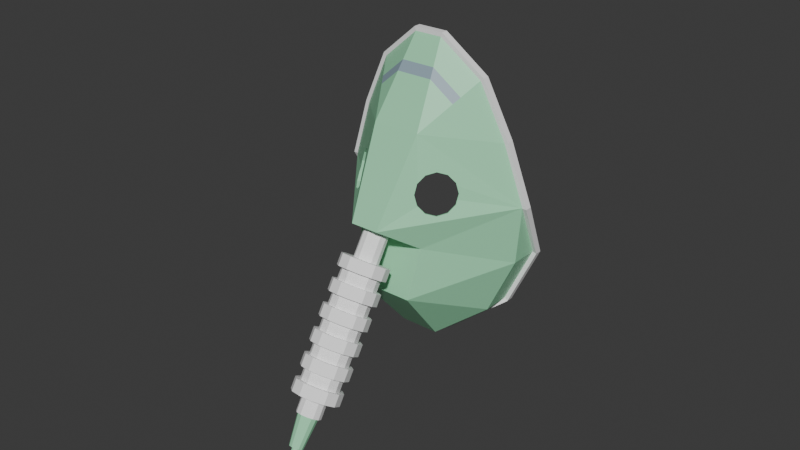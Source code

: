 # Source: MascarillaVenturiPediatrico.blend  (saved by Blender 4.2.66; exported with 4.5.12 LTS)
import bpy
from mathutils import Matrix  # noqa: F401  (used for matrix-valued properties, if any)

bpy.ops.wm.read_factory_settings(use_empty=True)
scene = bpy.context.scene
scene.name = 'Scene'

# ---- collections
col_collection = bpy.data.collections.new('Collection'); scene.collection.children.link(col_collection)

# ---- materials (node trees are filled in below, after node groups)
mat_menta2 = bpy.data.materials.new('Menta2')
mat_blanco = bpy.data.materials.new('Blanco')
mat_soporte = bpy.data.materials.new('Soporte')

# ---- material node trees
mat_menta2.use_nodes = True; mat_menta2.node_tree.nodes.clear()
_N = mat_menta2.node_tree.nodes; _L = mat_menta2.node_tree.links
n0 = _N.new('ShaderNodeBsdfPrincipled'); n0.name = 'Principled BSDF'; n0.location = (10, 300)
n0.inputs[0].default_value = (0.3523, 0.8001, 0.4852, 1.0)
n1 = _N.new('ShaderNodeOutputMaterial'); n1.name = 'Material Output'; n1.location = (300, 300)
_L.new(n0.outputs[0], n1.inputs[0])
n1.is_active_output = True
mat_blanco.use_nodes = True; mat_blanco.node_tree.nodes.clear()
_N = mat_blanco.node_tree.nodes; _L = mat_blanco.node_tree.links
n0 = _N.new('ShaderNodeBsdfPrincipled'); n0.name = 'Principled BSDF'; n0.location = (10, 300)
n0.inputs[0].default_value = (1.0, 1.0, 1.0, 1.0)
n1 = _N.new('ShaderNodeOutputMaterial'); n1.name = 'Material Output'; n1.location = (300, 300)
_L.new(n0.outputs[0], n1.inputs[0])
n1.is_active_output = True
mat_soporte.use_nodes = True; mat_soporte.node_tree.nodes.clear()
_N = mat_soporte.node_tree.nodes; _L = mat_soporte.node_tree.links
n0 = _N.new('ShaderNodeBsdfPrincipled'); n0.name = 'Principled BSDF'; n0.location = (10, 300)
n0.inputs[0].default_value = (0.2952, 0.4011, 0.4658, 1.0)
n1 = _N.new('ShaderNodeOutputMaterial'); n1.name = 'Material Output'; n1.location = (300, 300)
_L.new(n0.outputs[0], n1.inputs[0])
n1.is_active_output = True

# ---- world
world_world = bpy.data.worlds.new('World'); scene.world = world_world
world_world.use_nodes = True; world_world.node_tree.nodes.clear()
_N = world_world.node_tree.nodes; _L = world_world.node_tree.links
n0 = _N.new('ShaderNodeOutputWorld'); n0.name = 'World Output'; n0.location = (300, 300)
n1 = _N.new('ShaderNodeBackground'); n1.name = 'Background'; n1.location = (10, 300)
n1.inputs[0].default_value = (0.05088, 0.05088, 0.05088, 1.0)
_L.new(n1.outputs[0], n0.inputs[0])
n0.is_active_output = True
world_world.color = (0.05088, 0.05088, 0.05088)
world_world.sun_shadow_jitter_overblur = 0.0

# ---- meshes
me_cylinder_001 = bpy.data.meshes.new('Cylinder.001')
me_cylinder_001.from_pydata([(-0.1151, -0.06602, -0.1843), (-0.02629, -0.054, -0.506), (-0.1151, 0.06602, -0.1843), (-0.02629, 0.054, -0.506), (-0.1062, 0.02002, -0.1254), (-0.1062, -0.02002, -0.1254), (-0.008764, -0.01408, -0.5493), (-0.008764, 0.01408, -0.5493), (-0.09801, -0.09238, -0.2692), (-0.04889, -0.07949, -0.4329), (-0.04889, 0.07949, -0.4329), (-0.09801, 0.09238, -0.2692), (-0.03211, -0.0286, -0.1874), (-0.03211, 0.0286, -0.1874), (-0.02381, 0.03565, -0.266), (-0.02381, -0.03565, -0.266), (-0.1424, -0.06602, -0.1998), (-0.1424, 0.06602, -0.1998), (-0.1246, 0.02002, -0.1359), (-0.1246, -0.02002, -0.1359), (-0.1253, -0.09238, -0.2846), (-0.07366, -0.09935, -0.3511), (-0.07366, 0.09935, -0.3511), (-0.1253, 0.09238, -0.2846), (-0.131, -0.02002, -0.1395), (-0.1488, -0.06602, -0.2034), (-0.05531, -0.07949, -0.4365), (-0.03272, -0.054, -0.5096), (-0.01519, 0.01408, -0.5529), (-0.03272, 0.054, -0.5096), (-0.1318, 0.09238, -0.2883), (-0.1488, 0.06602, -0.2034), (-0.131, 0.02002, -0.1395), (-0.01519, -0.01408, -0.5529), (-0.1318, -0.09238, -0.2883), (-0.08542, -0.09542, -0.3633), (-0.05531, 0.07949, -0.4365), (-0.08009, 0.09935, -0.3548), (-0.1261, -0.02125, -0.13), (-0.1434, -0.06934, -0.1958), (-0.04837, -0.08319, -0.4349), (-0.02528, -0.05695, -0.51), (-0.007297, 0.01527, -0.5551), (-0.02528, 0.05695, -0.51), (-0.1257, 0.09658, -0.283), (-0.1434, 0.06934, -0.1958), (-0.1261, 0.02125, -0.13), (-0.007297, -0.01527, -0.5551), (-0.1257, -0.09658, -0.283), (-0.07361, -0.1037, -0.3513), (-0.04837, 0.08319, -0.4349), (-0.07361, 0.1037, -0.3513), (-0.1325, -0.02147, -0.1337), (-0.1498, -0.06949, -0.1997), (-0.05482, -0.0832, -0.4385), (-0.03173, -0.05701, -0.5135), (-0.01373, 0.01536, -0.5587), (-0.03173, 0.05701, -0.5135), (-0.1322, 0.09659, -0.2867), (-0.1498, 0.06949, -0.1997), (-0.1325, 0.02147, -0.1337), (-0.01373, -0.01536, -0.5587), (-0.1322, -0.09659, -0.2867), (-0.08003, -0.1037, -0.355), (-0.05482, 0.0832, -0.4385), (-0.08003, 0.1037, -0.355), (-0.1127, -0.06285, -0.19), (-0.02815, -0.0514, -0.4962), (-0.1127, 0.06285, -0.19), (-0.02815, 0.0514, -0.4962), (-0.1042, 0.01906, -0.1339), (-0.1042, -0.01906, -0.1339), (-0.01147, -0.0134, -0.5374), (-0.01147, 0.0134, -0.5374), (-0.09643, -0.08793, -0.2708), (-0.04967, -0.07566, -0.4266), (-0.04967, 0.07566, -0.4266), (-0.09643, 0.08793, -0.2708), (-0.03369, -0.02722, -0.1929), (-0.03369, 0.02722, -0.1929), (-0.02579, 0.03394, -0.2677), (-0.02579, -0.03394, -0.2677), (-0.1387, -0.06285, -0.2047), (-0.1387, 0.06285, -0.2047), (-0.1218, 0.01906, -0.1439), (-0.1218, -0.01906, -0.1439), (-0.1224, -0.08793, -0.2855), (-0.07325, -0.09457, -0.3488), (-0.07325, 0.09457, -0.3488), (-0.1224, 0.08793, -0.2855), (0.006443, -0.02401, -0.4197), (0.01918, -0.01426, -0.2808), (0.006443, 0.02401, -0.4197), (0.01918, 0.01426, -0.2808), (-0.07343, -0.09935, -0.352), (-0.07343, 0.09935, -0.352), (0.003006, -0.02285, -0.4141), (0.01528, -0.01358, -0.2824), (0.003006, 0.02285, -0.4141), (0.01528, 0.01358, -0.2824), (-0.07288, 0.09457, -0.3503), (-0.07288, -0.09457, -0.3503), (-0.01197, -0.04088, -0.4682), (-0.01197, 0.04088, -0.4682), (-0.002111, 0.01842, -0.4926), (-0.002111, -0.01842, -0.4926), (-0.004012, 0.01718, -0.5088), (-0.01606, 0.04462, -0.479), (-0.004012, -0.01718, -0.5088), (-0.01606, -0.04462, -0.479), (-0.00699, -0.03671, -0.3707), (-0.005248, -0.03492, -0.3687), (-0.001763, -0.03119, -0.3564), (-0.004925, -0.03399, -0.3263), (-0.005394, -0.03438, -0.3258), (-0.001464, -0.03094, -0.3555), (-0.001139, -0.03077, -0.34), (-0.004895, 0.03401, -0.3263), (-0.005394, 0.03438, -0.3258), (-0.000667, 0.03114, -0.34), (-0.0006687, 0.03132, -0.3464), (-0.00699, 0.03671, -0.3707), (-0.005101, 0.03504, -0.3687), (-0.0008849, 0.0314, -0.3555), (-0.02975, -0.05734, -0.3382), (-0.03021, -0.05716, -0.345), (-0.02514, -0.05402, -0.325), (-0.01822, -0.04786, -0.3177), (-0.01085, -0.04051, -0.3181), (-0.02975, 0.05734, -0.3382), (-0.03021, 0.05716, -0.345), (-0.02514, 0.05402, -0.325), (-0.01822, 0.04786, -0.3177), (-0.01085, 0.04051, -0.3181), (-0.02684, -0.05543, -0.364), (-0.02995, -0.05761, -0.3538), (-0.01948, -0.04848, -0.3756), (-0.02594, -0.05457, -0.3674), (-0.01188, -0.04131, -0.3761), (-0.01223, 0.04103, -0.3761), (-0.01493, 0.04333, -0.3759), (-0.03019, 0.05743, -0.3538), (-0.0199, 0.04815, -0.3756), (-0.02641, 0.0542, -0.3674), (-0.007769, -0.03292, -0.3688), (-0.005028, -0.02993, -0.359), (-0.009009, -0.03422, -0.3702), (-0.007337, -0.03208, -0.3264), (-0.008189, -0.03279, -0.3254), (-0.003902, -0.02901, -0.3556), (-0.003566, -0.02884, -0.3401), (-0.003194, 0.0294, -0.3395), (-0.007276, 0.03213, -0.3264), (-0.008189, 0.03279, -0.3254), (-0.009009, 0.03422, -0.3702), (-0.00765, 0.03302, -0.3688), (-0.00342, 0.02939, -0.3556), (-0.003042, 0.02926, -0.3401), (-0.03258, -0.05525, -0.3437), (-0.03221, -0.05539, -0.3383), (-0.0276, -0.05207, -0.3251), (-0.02069, -0.0459, -0.3177), (-0.01331, -0.03855, -0.3182), (-0.03258, 0.05525, -0.3437), (-0.03221, 0.05539, -0.3383), (-0.0276, 0.05207, -0.3251), (-0.02069, 0.0459, -0.3177), (-0.01331, 0.03855, -0.3182), (-0.03226, -0.05578, -0.3539), (-0.03064, -0.05466, -0.3591), (-0.022, -0.04649, -0.3757), (-0.02845, -0.05259, -0.3675), (-0.0144, -0.03931, -0.3762), (-0.01451, 0.03869, -0.3758), (-0.03257, 0.05554, -0.3539), (-0.01481, 0.03899, -0.3762), (-0.0223, 0.04625, -0.3757), (-0.0288, 0.05231, -0.3675)], [], [(107, 3, 10, 92, 103), (102, 90, 9, 1, 109), (90, 105, 104, 92), (5, 12, 13, 4), (12, 15, 14, 13), (91, 90, 92, 93), (0, 12, 5), (15, 94, 91), (13, 2, 4), (11, 14, 95), (14, 15, 91, 93), (12, 8, 15), (8, 94, 15), (94, 9, 90), (11, 13, 14), (14, 93, 95), (95, 92, 10), (1, 6, 108, 109), (92, 104, 103), (0, 8, 12), (13, 11, 2), (10, 22, 95), (0, 5, 19, 16), (95, 22, 23), (11, 95, 23), (8, 0, 16, 20), (2, 11, 23, 17), (94, 8, 21), (8, 20, 21), (4, 2, 17, 18), (21, 9, 94), (5, 4, 18, 19), (26, 27, 55, 54), (3, 7, 42, 43), (24, 25, 53, 52), (1, 9, 40, 41), (37, 30, 58, 65), (16, 19, 38, 39), (36, 37, 65, 64), (23, 22, 51, 44), (29, 36, 64, 57), (22, 10, 50, 51), (35, 26, 54, 63), (10, 3, 43, 50), (34, 35, 63, 62), (9, 21, 49, 40), (47, 41, 55, 61), (42, 47, 61, 56), (39, 38, 52, 53), (48, 39, 53, 62), (41, 40, 54, 55), (49, 48, 62, 63), (43, 42, 56, 57), (40, 49, 63, 54), (45, 44, 58, 59), (50, 43, 57, 64), (46, 45, 59, 60), (51, 50, 64, 65), (38, 46, 60, 52), (44, 51, 65, 58), (17, 23, 44, 45), (28, 29, 57, 56), (18, 17, 45, 46), (30, 31, 59, 58), (19, 18, 46, 38), (31, 32, 60, 59), (6, 1, 41, 47), (32, 24, 52, 60), (7, 6, 47, 42), (27, 33, 61, 55), (20, 16, 39, 48), (33, 28, 56, 61), (21, 20, 48, 49), (25, 34, 62, 53), (98, 69, 76), (67, 96, 75), (96, 72, 73, 98), (71, 78, 79, 70), (78, 81, 80, 79), (97, 96, 98, 99), (66, 78, 71), (81, 101, 97), (79, 68, 70), (77, 80, 100), (80, 81, 97, 99), (78, 74, 81), (74, 101, 81), (101, 75, 96), (77, 79, 80), (80, 99, 100), (100, 98, 76), (67, 72, 96), (98, 73, 69), (66, 74, 78), (79, 77, 68), (66, 71, 85, 82), (100, 88, 89), (77, 100, 89), (74, 66, 82, 86), (68, 77, 89, 83), (74, 86, 87), (101, 74, 87), (70, 68, 83, 84), (71, 70, 84, 85), (87, 75, 26, 35), (35, 34, 86, 87), (37, 30, 89, 88), (75, 67, 27, 26), (72, 33, 27, 67), (25, 82, 86, 34), (76, 36, 37, 100), (82, 25, 24, 85), (85, 24, 32, 84), (29, 28, 73, 69), (84, 83, 31, 32), (30, 31, 83, 89), (69, 29, 36, 76), (88, 37, 100), (73, 28, 33, 72), (111, 110, 90, 91, 114, 113, 116, 115, 112), (118, 93, 92, 121, 122, 123, 120, 119, 117), (114, 91, 94, 125, 124, 126, 127, 128), (95, 93, 118, 133, 132, 131, 129, 130), (125, 94, 90, 110, 138, 136, 137, 134, 135), (92, 95, 130, 141, 143, 142, 140, 139, 121), (96, 97, 148, 147, 150, 149, 145, 144, 146), (152, 153, 99, 98, 154, 155, 156, 157, 151), (148, 97, 101, 158, 159, 160, 161, 162), (100, 99, 153, 167, 166, 165, 164, 163), (158, 101, 96, 146, 172, 170, 171, 169, 168), (154, 98, 100, 163, 174, 177, 176, 175, 173), (102, 105, 90), (103, 104, 106, 107), (104, 105, 108, 106), (109, 108, 105, 102), (106, 108, 6, 7), (107, 106, 7, 3), (136, 138, 172, 170), (137, 136, 170, 171), (168, 135, 134, 137, 171, 169), (124, 125, 135, 168, 158, 159), (160, 126, 124, 159), (161, 127, 126, 160), (162, 128, 127, 161), (114, 128, 162, 148, 147, 113), (113, 147, 150, 116), (115, 116, 150, 149), (111, 112, 115, 149, 145, 144), (138, 110, 111, 144, 146, 172), (175, 139, 140, 142, 176), (176, 142, 143, 177), (143, 141, 174, 177), (174, 141, 130, 129, 164, 163), (164, 129, 131, 165), (131, 132, 166, 165), (132, 133, 167, 166), (133, 118, 117, 152, 153, 167), (152, 117, 119, 157, 151), (120, 123, 156, 157, 119), (122, 155, 156, 123), (121, 139, 175, 173, 154, 155, 122)])
me_cylinder_001.polygons.foreach_set('material_index', [0, 0, 0, 0, 0, 0, 0, 0, 0, 0, 0, 0, 0, 0, 0, 0, 0, 0, 0, 0, 0, 1, 0, 0, 0, 0, 0, 0, 0, 0, 1, 0, 1, 1, 1, 1, 1, 1, 1, 1, 1, 1, 1, 1, 1, 1, 1, 1, 1, 1, 1, 1, 1, 1, 1, 1, 1, 1, 1, 1, 1, 1, 1, 1, 1, 1, 1, 1, 1, 1, 1, 1, 1, 1, 0, 0, 0, 0, 0, 0, 0, 0, 0, 0, 0, 0, 0, 0, 0, 0, 0, 0, 0, 0, 0, 0, 0, 0, 0, 0, 0, 0, 0, 0, 1, 1, 1, 1, 1, 1, 1, 1, 1, 1, 1, 1, 1, 1, 1, 0, 0, 0, 0, 0, 0, 0, 0, 0, 0, 0, 0, 0, 2, 2, 2, 0, 0, 0, 0, 0, 0, 0, 0, 0, 0, 0, 0, 0, 0, 0, 0, 0, 0, 0, 0, 0, 0, 0, 0, 0, 0])
_uv = me_cylinder_001.uv_layers.new(name='UVMap')
_uv.uv.foreach_set('vector', [0.9375, 0.9167, 1.0, 1.0, 0.75, 1.0, 0.75, 0.6667, 0.875, 0.8333, 0.875, 0.1667, 0.75, 0.3333, 0.75, 0.0, 1.0, 0.0, 0.9375, 0.08333, 0.75, 0.3333, 0.875, 0.3333, 0.875, 0.6667, 0.75, 0.6667, 0.0, 0.3333, 0.25, 0.3333, 0.25, 0.6667, 0.0, 0.6667, 0.25, 0.3333, 0.375, 0.3333, 0.375, 0.6667, 0.25, 0.6667, 0.5, 0.3333, 0.75, 0.3333, 0.75, 0.6667, 0.5, 0.6667, 0.0, 0.0, 0.25, 0.3333, 0.0, 0.3333, 0.375, 0.3333, 0.5, 0.0, 0.5, 0.3333, 0.25, 0.6667, 0.0, 1.0, 0.0, 0.6667, 0.25, 1.0, 0.375, 0.6667, 0.5, 1.0, 0.375, 0.6667, 0.375, 0.3333, 0.5, 0.3333, 0.5, 0.6667, 0.25, 0.3333, 0.25, 0.0, 0.375, 0.3333, 0.25, 0.0, 0.5, 0.0, 0.375, 0.3333, 0.5, 0.0, 0.75, 0.0, 0.75, 0.3333, 0.25, 1.0, 0.25, 0.6667, 0.375, 0.6667, 0.375, 0.6667, 0.5, 0.6667, 0.5, 1.0, 0.5, 1.0, 0.75, 0.6667, 0.75, 1.0, 1.0, 0.0, 1.0, 0.3333, 0.9375, 0.3333, 0.9375, 0.08333, 0.75, 0.6667, 0.875, 0.6667, 0.875, 0.8333, 0.0, 0.0, 0.25, 0.0, 0.25, 0.3333, 0.25, 0.6667, 0.25, 1.0, 0.0, 1.0, 0.75, 1.0, 0.5, 1.0, 0.5, 1.0, 0.0, 0.0, 0.0, 0.3333, 0.0, 0.3333, 0.0, 0.0, 0.5, 1.0, 0.5, 1.0, 0.25, 1.0, 0.25, 1.0, 0.5, 1.0, 0.25, 1.0, 0.25, 0.0, 0.0, 0.0, 0.0, 0.0, 0.25, 0.0, 0.0, 1.0, 0.25, 1.0, 0.25, 1.0, 0.0, 1.0, 0.5, 0.0, 0.25, 0.0, 0.5, 0.0, 0.25, 0.0, 0.25, 0.0, 0.5, 0.0, 0.0, 0.6667, 0.0, 1.0, 0.0, 1.0, 0.0, 0.6667, 0.5, 0.0, 0.75, 0.0, 0.5, 0.0, 0.0, 0.3333, 0.0, 0.6667, 0.0, 0.6667, 0.0, 0.3333, 0.75, 0.0, 1.0, 0.0, 1.0, 0.0, 0.75, 0.0, 1.0, 1.0, 1.0, 0.6667, 1.0, 0.6667, 1.0, 1.0, 0.0, 0.3333, 0.0, 0.0, 0.0, 0.0, 0.0, 0.3333, 1.0, 0.0, 0.75, 0.0, 0.75, 0.0, 1.0, 0.0, 0.5, 1.0, 0.25, 1.0, 0.25, 1.0, 0.5, 1.0, 0.0, 0.0, 0.0, 0.3333, 0.0, 0.3333, 0.0, 0.0, 0.75, 1.0, 0.5, 1.0, 0.5, 1.0, 0.75, 1.0, 0.25, 1.0, 0.5, 1.0, 0.5, 1.0, 0.25, 1.0, 1.0, 1.0, 0.75, 1.0, 0.75, 1.0, 1.0, 1.0, 0.5, 1.0, 0.75, 1.0, 0.75, 1.0, 0.5, 1.0, 0.5, 0.0, 0.75, 0.0, 0.75, 0.0, 0.5, 0.0, 0.75, 1.0, 1.0, 1.0, 1.0, 1.0, 0.75, 1.0, 0.25, 0.0, 0.5, 0.0, 0.5, 0.0, 0.25, 0.0, 0.75, 0.0, 0.5, 0.0, 0.5, 0.0, 0.75, 0.0, 1.0, 0.3333, 1.0, 0.0, 1.0, 0.0, 1.0, 0.3333, 1.0, 0.6667, 1.0, 0.3333, 1.0, 0.3333, 1.0, 0.6667, 0.0, 0.0, 0.0, 0.3333, 0.0, 0.3333, 0.0, 0.0, 0.25, 0.0, 0.0, 0.0, 0.0, 0.0, 0.25, 0.0, 1.0, 0.0, 0.75, 0.0, 0.75, 0.0, 1.0, 0.0, 0.5, 0.0, 0.25, 0.0, 0.25, 0.0, 0.5, 0.0, 1.0, 1.0, 1.0, 0.6667, 1.0, 0.6667, 1.0, 1.0, 0.75, 0.0, 0.5, 0.0, 0.5, 0.0, 0.75, 0.0, 0.0, 1.0, 0.25, 1.0, 0.25, 1.0, 0.0, 1.0, 0.75, 1.0, 1.0, 1.0, 1.0, 1.0, 0.75, 1.0, 0.0, 0.6667, 0.0, 1.0, 0.0, 1.0, 0.0, 0.6667, 0.5, 1.0, 0.75, 1.0, 0.75, 1.0, 0.5, 1.0, 0.0, 0.3333, 0.0, 0.6667, 0.0, 0.6667, 0.0, 0.3333, 0.25, 1.0, 0.5, 1.0, 0.5, 1.0, 0.25, 1.0, 0.0, 1.0, 0.25, 1.0, 0.25, 1.0, 0.0, 1.0, 1.0, 0.6667, 1.0, 1.0, 1.0, 1.0, 1.0, 0.6667, 0.0, 0.6667, 0.0, 1.0, 0.0, 1.0, 0.0, 0.6667, 0.25, 1.0, 0.0, 1.0, 0.0, 1.0, 0.25, 1.0, 0.0, 0.3333, 0.0, 0.6667, 0.0, 0.6667, 0.0, 0.3333, 0.0, 1.0, 0.0, 0.6667, 0.0, 0.6667, 0.0, 1.0, 1.0, 0.3333, 1.0, 0.0, 1.0, 0.0, 1.0, 0.3333, 0.0, 0.6667, 0.0, 0.3333, 0.0, 0.3333, 0.0, 0.6667, 1.0, 0.6667, 1.0, 0.3333, 1.0, 0.3333, 1.0, 0.6667, 1.0, 0.0, 1.0, 0.3333, 1.0, 0.3333, 1.0, 0.0, 0.25, 0.0, 0.0, 0.0, 0.0, 0.0, 0.25, 0.0, 1.0, 0.3333, 1.0, 0.6667, 1.0, 0.6667, 1.0, 0.3333, 0.5, 0.0, 0.25, 0.0, 0.25, 0.0, 0.5, 0.0, 0.0, 0.0, 0.25, 0.0, 0.25, 0.0, 0.0, 0.0, 0.75, 0.6667, 1.0, 1.0, 0.75, 1.0, 1.0, 0.0, 0.75, 0.3333, 0.75, 0.0, 0.75, 0.3333, 1.0, 0.3333, 1.0, 0.6667, 0.75, 0.6667, 0.0, 0.3333, 0.25, 0.3333, 0.25, 0.6667, 0.0, 0.6667, 0.25, 0.3333, 0.375, 0.3333, 0.375, 0.6667, 0.25, 0.6667, 0.5, 0.3333, 0.75, 0.3333, 0.75, 0.6667, 0.5, 0.6667, 0.0, 0.0, 0.25, 0.3333, 0.0, 0.3333, 0.375, 0.3333, 0.5, 0.0, 0.5, 0.3333, 0.25, 0.6667, 0.0, 1.0, 0.0, 0.6667, 0.25, 1.0, 0.375, 0.6667, 0.5, 1.0, 0.375, 0.6667, 0.375, 0.3333, 0.5, 0.3333, 0.5, 0.6667, 0.25, 0.3333, 0.25, 0.0, 0.375, 0.3333, 0.25, 0.0, 0.5, 0.0, 0.375, 0.3333, 0.5, 0.0, 0.75, 0.0, 0.75, 0.3333, 0.25, 1.0, 0.25, 0.6667, 0.375, 0.6667, 0.375, 0.6667, 0.5, 0.6667, 0.5, 1.0, 0.5, 1.0, 0.75, 0.6667, 0.75, 1.0, 1.0, 0.0, 1.0, 0.3333, 0.75, 0.3333, 0.75, 0.6667, 1.0, 0.6667, 1.0, 1.0, 0.0, 0.0, 0.25, 0.0, 0.25, 0.3333, 0.25, 0.6667, 0.25, 1.0, 0.0, 1.0, 0.0, 0.0, 0.0, 0.3333, 0.0, 0.3333, 0.0, 0.0, 0.5, 1.0, 0.5, 1.0, 0.25, 1.0, 0.25, 1.0, 0.5, 1.0, 0.25, 1.0, 0.25, 0.0, 0.0, 0.0, 0.0, 0.0, 0.25, 0.0, 0.0, 1.0, 0.25, 1.0, 0.25, 1.0, 0.0, 1.0, 0.25, 0.0, 0.25, 0.0, 0.5, 0.0, 0.5, 0.0, 0.25, 0.0, 0.5, 0.0, 0.0, 0.6667, 0.0, 1.0, 0.0, 1.0, 0.0, 0.6667, 0.0, 0.3333, 0.0, 0.6667, 0.0, 0.6667, 0.0, 0.3333, 0.0, 0.0, 0.0, 0.0, 0.0, 0.0, 0.0, 0.0, 0.0, 0.0, 0.0, 0.0, 0.0, 0.0, 0.0, 0.0, 0.0, 0.0, 0.0, 0.0, 0.0, 0.0, 0.0, 0.0, 0.0, 0.0, 0.0, 0.0, 0.0, 0.0, 0.0, 0.0, 0.0, 0.0, 0.0, 0.0, 0.0, 0.0, 0.0, 0.0, 0.0, 0.0, 0.0, 0.0, 0.0, 0.0, 0.0, 0.0, 0.0, 0.0, 0.0, 0.0, 0.0, 0.0, 0.0, 0.0, 0.0, 0.0, 0.0, 0.0, 0.0, 0.0, 0.0, 0.0, 0.0, 0.0, 0.0, 0.0, 0.0, 0.0, 0.0, 0.0, 0.0, 0.0, 0.0, 0.0, 0.0, 0.0, 0.0, 0.0, 0.0, 0.0, 0.0, 0.0, 0.0, 0.0, 0.0, 0.0, 0.0, 0.0, 0.0, 0.0, 0.0, 0.0, 0.0, 0.0, 0.0, 0.0, 0.0, 0.0, 0.0, 0.0, 0.0, 0.0, 0.0, 0.0, 0.0, 0.0, 0.0, 0.0, 0.0, 0.0, 0.0, 0.0, 0.0, 0.0, 0.0, 0.0, 0.639, 0.2732, 0.6401, 0.2668, 0.75, 0.3333, 0.5, 0.3333, 0.5696, 0.2652, 0.5708, 0.2669, 0.5956, 0.2826, 0.6214, 0.2851, 0.6226, 0.2843, 0.6505, 0.7641, 0.6565, 0.7233, 0.75, 0.6667, 0.6777, 0.7468, 0.6803, 0.7416, 0.6795, 0.7355, 0.6731, 0.7402, 0.6686, 0.7435, 0.6518, 0.7624, 0.5696, 0.2652, 0.5, 0.3333, 0.5, 0.0, 0.5701, 0.176, 0.553, 0.1727, 0.5271, 0.1817, 0.5216, 0.205, 0.5381, 0.2363, 0.5, 1.0, 0.6565, 0.7233, 0.6505, 0.7641, 0.6252, 0.7952, 0.6044, 0.8249, 0.5955, 0.843, 0.6009, 0.8447, 0.6089, 0.838, 0.5701, 0.176, 0.5, 0.0, 0.75, 0.3333, 0.6401, 0.2668, 0.6429, 0.2494, 0.631, 0.2198, 0.6079, 0.1929, 0.6012, 0.1888, 0.5819, 0.1765, 0.75, 0.6667, 0.5, 1.0, 0.6089, 0.838, 0.6135, 0.835, 0.6308, 0.8156, 0.6521, 0.7881, 0.6643, 0.7699, 0.6705, 0.7607, 0.6777, 0.7468, 0.75, 0.3333, 0.5, 0.3333, 0.5699, 0.2649, 0.5722, 0.2682, 0.5988, 0.2849, 0.6262, 0.2877, 0.6312, 0.2845, 0.6457, 0.2755, 0.6468, 0.2708, 0.5722, 0.7318, 0.5699, 0.7351, 0.5, 0.6667, 0.75, 0.6667, 0.6468, 0.7292, 0.6457, 0.7244, 0.6263, 0.7119, 0.5988, 0.7147, 0.5976, 0.7155, 0.5699, 0.2649, 0.5, 0.3333, 0.5, 0.0, 0.5687, 0.1723, 0.5543, 0.1696, 0.5272, 0.1791, 0.5214, 0.2036, 0.5387, 0.2365, 0.5, 1.0, 0.5, 0.6667, 0.5699, 0.7351, 0.5387, 0.7635, 0.5214, 0.7964, 0.5272, 0.8209, 0.5543, 0.8304, 0.5687, 0.8277, 0.5687, 0.1723, 0.5, 0.0, 0.75, 0.3333, 0.6468, 0.2708, 0.6495, 0.2504, 0.6364, 0.2191, 0.6115, 0.1906, 0.5942, 0.18, 0.5836, 0.1732, 0.6468, 0.7292, 0.75, 0.6667, 0.5, 1.0, 0.5687, 0.8277, 0.5835, 0.8269, 0.6115, 0.8096, 0.6363, 0.7811, 0.6494, 0.7498, 0.6493, 0.7486, 0.875, 0.1667, 0.875, 0.3333, 0.75, 0.3333, 0.875, 0.8333, 0.875, 0.6667, 0.9375, 0.6667, 0.9375, 0.9167, 0.875, 0.6667, 0.875, 0.3333, 0.9375, 0.3333, 0.9375, 0.6667, 0.9375, 0.08333, 0.9375, 0.3333, 0.875, 0.3333, 0.875, 0.1667, 0.9375, 0.6667, 0.9375, 0.3333, 1.0, 0.3333, 1.0, 0.6667, 0.9375, 0.9167, 0.9375, 0.6667, 1.0, 0.6667, 1.0, 1.0, 0.9167, 0.7327, 1.0, 0.7416, 1.0, 0.7225, 0.9167, 0.7137, 0.8333, 0.7257, 0.9167, 0.7327, 0.9167, 0.7137, 0.8333, 0.7068, 0.75, 0.7019, 0.75, 0.7193, 0.8123, 0.7249, 0.8333, 0.7257, 0.8333, 0.7068, 0.7823, 0.7049, 0.6667, 0.7204, 0.703, 0.7171, 0.75, 0.7193, 0.75, 0.7019, 0.6956, 0.6992, 0.6667, 0.7018, 0.5833, 0.712, 0.5833, 0.7306, 0.6667, 0.7204, 0.6667, 0.7018, 0.5, 0.722, 0.5, 0.7406, 0.5833, 0.7306, 0.5833, 0.712, 0.4167, 0.7291, 0.4167, 0.7477, 0.5, 0.7406, 0.5, 0.722, 0.339, 0.7499, 0.4167, 0.7477, 0.4167, 0.7291, 0.3437, 0.7312, 0.3333, 0.7324, 0.3333, 0.7506, 0.3333, 0.7506, 0.3333, 0.7324, 0.25, 0.737, 0.25, 0.7553, 0.1667, 0.7533, 0.25, 0.7553, 0.25, 0.737, 0.1667, 0.7349, 0.08333, 0.7494, 0.1609, 0.7527, 0.1667, 0.7533, 0.1667, 0.7349, 0.1451, 0.7328, 0.08333, 0.7303, 7.451e-08, 0.7416, 0.06062, 0.7477, 0.08333, 0.7494, 0.08333, 0.7303, 0.06704, 0.7292, 7.451e-08, 0.7225, 1.0, 0.7194, 1.0, 0.7389, 0.972, 0.7349, 0.9167, 0.7295, 0.9167, 0.7114, 0.9167, 0.7114, 0.9167, 0.7295, 0.8333, 0.7222, 0.8333, 0.7041, 0.8333, 0.7222, 0.75, 0.7175, 0.75, 0.6996, 0.8333, 0.7041, 0.75, 0.6996, 0.75, 0.7175, 0.703, 0.7171, 0.6667, 0.7204, 0.6667, 0.7018, 0.6956, 0.6992, 0.6667, 0.7018, 0.6667, 0.7204, 0.5833, 0.7306, 0.5833, 0.712, 0.5833, 0.7306, 0.5, 0.7406, 0.5, 0.722, 0.5833, 0.712, 0.5, 0.7406, 0.4167, 0.7477, 0.4167, 0.7291, 0.5, 0.722, 0.4167, 0.7477, 0.339, 0.7499, 0.3333, 0.7508, 0.3333, 0.7329, 0.3437, 0.7312, 0.4167, 0.7291, 0.3333, 0.7329, 0.3333, 0.7508, 0.25, 0.7589, 0.25, 0.741, 0.2536, 0.7408, 0.2153, 0.759, 0.1667, 0.7577, 0.1667, 0.7385, 0.25, 0.741, 0.25, 0.7589, 0.08333, 0.7505, 0.08333, 0.7312, 0.1667, 0.7385, 0.1667, 0.7577, 0.06062, 0.7477, 7.451e-08, 0.7389, 7.451e-08, 0.7194, 0.003818, 0.7197, 0.06704, 0.7292, 0.08333, 0.7312, 0.08333, 0.7505])
me_cylinder_001.materials.append(mat_menta2)
me_cylinder_001.materials.append(mat_blanco)
me_cylinder_001.materials.append(mat_soporte)
me_cylinder_001.update()
me_cylinder_002 = bpy.data.meshes.new('Cylinder.002')
me_cylinder_002.from_pydata([(-3.608e-16, 0.01032, -0.025), (-3.188e-09, 0.003487, 0.025), (0.005158, 0.008933, -0.025), (0.001743, 0.00302, 0.025), (0.008933, 0.005158, -0.025), (0.00302, 0.001743, 0.025), (0.01032, 2.219e-10, -0.025), (0.003487, 1.996e-10, 0.025), (0.008933, -0.005158, -0.025), (0.00302, -0.001743, 0.025), (0.005158, -0.008933, -0.025), (0.001743, -0.00302, 0.025), (-3.608e-16, -0.01032, -0.025), (-3.188e-09, -0.003487, 0.025), (-0.005158, -0.008933, -0.025), (-0.001743, -0.00302, 0.025), (-0.008933, -0.005158, -0.025), (-0.00302, -0.001743, 0.025), (-0.01032, 2.219e-10, -0.025), (-0.003487, 1.996e-10, 0.025), (-0.008933, 0.005158, -0.025), (-0.00302, 0.001743, 0.025), (-0.005158, 0.008933, -0.025), (-0.001743, 0.00302, 0.025), (0.003433, 0.005945, 0.025), (-3.188e-09, 0.006865, 0.025), (0.005945, 0.003433, 0.025), (0.006865, 1.996e-10, 0.025), (0.005945, -0.003433, 0.025), (0.003433, -0.005945, 0.025), (-3.188e-09, -0.006865, 0.025), (-0.003433, -0.005945, 0.025), (-0.005945, -0.003433, 0.025), (-0.006865, 1.996e-10, 0.025), (-0.005945, 0.003433, 0.025), (-0.003433, 0.005945, 0.025), (0.001743, 0.00302, 0.03892), (-3.188e-09, 0.003487, 0.03892), (0.00302, 0.001743, 0.03892), (0.003487, 1.996e-10, 0.03892), (0.00302, -0.001743, 0.03892), (0.001743, -0.00302, 0.03892), (-3.188e-09, -0.003487, 0.03892), (-0.001743, -0.00302, 0.03892), (-0.00302, -0.001743, 0.03892), (-0.003487, 1.996e-10, 0.03892), (-0.00302, 0.001743, 0.03892), (-0.001743, 0.00302, 0.03892), (-0.0004764, 0.02388, -0.04782), (-0.0003817, 0.02388, -0.06589), (-0.000287, 0.02388, -0.08397), (-0.0001923, 0.02388, -0.102), (-9.757e-05, 0.02388, -0.1201), (-2.872e-06, 0.02388, -0.1382), (9.183e-05, 0.02388, -0.1563), (0.0001865, 0.02388, -0.1743), (0.0002812, 0.02388, -0.1924), (0.0003759, 0.02388, -0.2105), (0.0004706, 0.02388, -0.2286), (0.0005653, 0.02388, -0.2467), (-0.01138, 0.02068, -0.2468), (-0.01147, 0.02068, -0.2287), (-0.01156, 0.02068, -0.2106), (-0.01166, 0.02068, -0.1926), (-0.01175, 0.02068, -0.1745), (-0.01185, 0.02068, -0.1564), (-0.01194, 0.02068, -0.1383), (-0.01204, 0.02068, -0.1203), (-0.01213, 0.02068, -0.1022), (-0.01223, 0.02068, -0.08411), (-0.01232, 0.02068, -0.06603), (-0.01242, 0.02068, -0.04796), (-0.02012, 0.01194, -0.2469), (-0.02021, 0.01194, -0.2288), (-0.02031, 0.01194, -0.2107), (-0.0204, 0.01194, -0.1927), (-0.0205, 0.01194, -0.1746), (-0.02059, 0.01194, -0.1565), (-0.02068, 0.01194, -0.1384), (-0.02078, 0.01194, -0.1204), (-0.02087, 0.01194, -0.1023), (-0.02097, 0.01194, -0.08421), (-0.02106, 0.01194, -0.06614), (-0.02116, 0.01194, -0.04806), (-0.02332, -1.164e-09, -0.2469), (-0.02341, -1.164e-09, -0.2289), (-0.02351, -1.164e-09, -0.2108), (-0.0236, -1.164e-09, -0.1927), (-0.02369, -1.164e-09, -0.1746), (-0.02379, -1.164e-09, -0.1566), (-0.02388, -1.164e-09, -0.1385), (-0.02398, -1.164e-09, -0.1204), (-0.02407, -1.164e-09, -0.1023), (-0.02417, -1.164e-09, -0.08425), (-0.02426, -1.164e-09, -0.06617), (-0.02436, -1.164e-09, -0.0481), (-0.02012, -0.01194, -0.2469), (-0.02021, -0.01194, -0.2288), (-0.02031, -0.01194, -0.2107), (-0.0204, -0.01194, -0.1927), (-0.0205, -0.01194, -0.1746), (-0.02059, -0.01194, -0.1565), (-0.02068, -0.01194, -0.1384), (-0.02078, -0.01194, -0.1204), (-0.02087, -0.01194, -0.1023), (-0.02097, -0.01194, -0.08421), (-0.02106, -0.01194, -0.06614), (-0.02116, -0.01194, -0.04806), (-0.01138, -0.02068, -0.2468), (-0.01147, -0.02068, -0.2287), (-0.01156, -0.02068, -0.2106), (-0.01166, -0.02068, -0.1926), (-0.01175, -0.02068, -0.1745), (-0.01185, -0.02068, -0.1564), (-0.01194, -0.02068, -0.1383), (-0.01204, -0.02068, -0.1203), (-0.01213, -0.02068, -0.1022), (-0.01223, -0.02068, -0.08411), (-0.01232, -0.02068, -0.06603), (-0.01242, -0.02068, -0.04796), (0.0005653, -0.02388, -0.2467), (0.0004706, -0.02388, -0.2286), (0.0003759, -0.02388, -0.2105), (0.0002812, -0.02388, -0.1924), (0.0001865, -0.02388, -0.1743), (9.183e-05, -0.02388, -0.1563), (-2.872e-06, -0.02388, -0.1382), (-9.757e-05, -0.02388, -0.1201), (-0.0001923, -0.02388, -0.102), (-0.000287, -0.02388, -0.08397), (-0.0003817, -0.02388, -0.06589), (-0.0004764, -0.02388, -0.04782), (0.01251, -0.02068, -0.2465), (0.01241, -0.02068, -0.2284), (0.01232, -0.02068, -0.2104), (0.01222, -0.02068, -0.1923), (0.01213, -0.02068, -0.1742), (0.01203, -0.02068, -0.1561), (0.01194, -0.02068, -0.1381), (0.01184, -0.02068, -0.12), (0.01175, -0.02068, -0.1019), (0.01165, -0.02068, -0.08383), (0.01156, -0.02068, -0.06575), (0.01146, -0.02068, -0.04768), (0.02125, -0.01194, -0.2464), (0.02115, -0.01194, -0.2283), (0.02106, -0.01194, -0.2103), (0.02096, -0.01194, -0.1922), (0.02087, -0.01194, -0.1741), (0.02077, -0.01194, -0.156), (0.02068, -0.01194, -0.138), (0.02058, -0.01194, -0.1199), (0.02049, -0.01194, -0.1018), (0.02039, -0.01194, -0.08373), (0.0203, -0.01194, -0.06565), (0.02021, -0.01194, -0.04757), (0.02445, -1.164e-09, -0.2464), (0.02435, -1.164e-09, -0.2283), (0.02426, -1.164e-09, -0.2102), (0.02416, -1.164e-09, -0.1921), (0.02407, -1.164e-09, -0.1741), (0.02397, -1.164e-09, -0.156), (0.02388, -1.164e-09, -0.1379), (0.02378, -1.164e-09, -0.1198), (0.02369, -1.164e-09, -0.1018), (0.02359, -1.164e-09, -0.08369), (0.0235, -1.164e-09, -0.06561), (0.0234, -1.164e-09, -0.04754), (0.02125, 0.01194, -0.2464), (0.02115, 0.01194, -0.2283), (0.02106, 0.01194, -0.2103), (0.02096, 0.01194, -0.1922), (0.02087, 0.01194, -0.1741), (0.02077, 0.01194, -0.156), (0.02068, 0.01194, -0.138), (0.02058, 0.01194, -0.1199), (0.02049, 0.01194, -0.1018), (0.02039, 0.01194, -0.08373), (0.0203, 0.01194, -0.06565), (0.02021, 0.01194, -0.04757), (0.01251, 0.02068, -0.2465), (0.01241, 0.02068, -0.2284), (0.01232, 0.02068, -0.2104), (0.01222, 0.02068, -0.1923), (0.01213, 0.02068, -0.1742), (0.01203, 0.02068, -0.1561), (0.01194, 0.02068, -0.1381), (0.01184, 0.02068, -0.12), (0.01175, 0.02068, -0.1019), (0.01165, 0.02068, -0.08383), (0.01156, 0.02068, -0.06575), (0.01146, 0.02068, -0.04768), (-0.0006124, 0.01219, -0.02185), (-0.006708, 0.01056, -0.02192), (-0.005309, 0.01056, -0.289), (0.0007867, 0.01219, -0.2889), (0.0005653, 0.01219, -0.2467), (-0.006572, 0.01056, -0.04789), (-0.01117, 0.006096, -0.02197), (-0.009772, 0.006096, -0.289), (-0.01103, 0.006096, -0.04794), (-0.0128, -1.277e-09, -0.02199), (-0.01141, -1.277e-09, -0.289), (-0.01267, -1.277e-09, -0.04796), (-0.01117, -0.006096, -0.02197), (-0.009772, -0.006096, -0.289), (-0.01103, -0.006096, -0.04794), (-0.006708, -0.01056, -0.02192), (-0.005309, -0.01056, -0.289), (-0.006572, -0.01056, -0.04789), (-0.0006124, -0.01219, -0.02185), (0.0007867, -0.01219, -0.2889), (-0.0004764, -0.01219, -0.04782), (0.005483, -0.01056, -0.02178), (0.006883, -0.01056, -0.2888), (0.005619, -0.01056, -0.04775), (0.009946, -0.006096, -0.02172), (0.01134, -0.006096, -0.2888), (0.01008, -0.006096, -0.04769), (0.01158, -1.277e-09, -0.0217), (0.01298, -1.277e-09, -0.2888), (0.01172, -1.277e-09, -0.04767), (0.009946, 0.006096, -0.02172), (0.01134, 0.006096, -0.2888), (0.01008, 0.006096, -0.04769), (0.005483, 0.01056, -0.02178), (0.006883, 0.01056, -0.2888), (0.005619, 0.01056, -0.04775), (-0.0004764, 0.01219, -0.04782), (-0.0003817, 0.01916, -0.06589), (-0.000287, 0.01916, -0.08397), (-0.0001923, 0.01916, -0.102), (-9.757e-05, 0.01916, -0.1201), (-2.872e-06, 0.01916, -0.1382), (9.183e-05, 0.01916, -0.1563), (0.0001865, 0.01916, -0.1743), (0.0002812, 0.01916, -0.1924), (0.0003759, 0.01916, -0.2105), (0.0004706, 0.01916, -0.2286), (-0.005531, 0.01056, -0.2467), (-0.009109, 0.01659, -0.2287), (-0.009204, 0.01659, -0.2106), (-0.009299, 0.01659, -0.1925), (-0.009393, 0.01659, -0.1745), (-0.009488, 0.01659, -0.1564), (-0.009583, 0.01659, -0.1383), (-0.009678, 0.01659, -0.1202), (-0.009772, 0.01659, -0.1022), (-0.009867, 0.01659, -0.08408), (-0.009962, 0.01659, -0.06601), (-0.009993, 0.006096, -0.2468), (-0.01612, 0.00958, -0.2288), (-0.01622, 0.00958, -0.2107), (-0.01631, 0.00958, -0.1926), (-0.01641, 0.00958, -0.1745), (-0.0165, 0.00958, -0.1565), (-0.0166, 0.00958, -0.1384), (-0.01669, 0.00958, -0.1203), (-0.01679, 0.00958, -0.1022), (-0.01688, 0.00958, -0.08416), (-0.01697, 0.00958, -0.06609), (-0.01163, -1.277e-09, -0.2468), (-0.01869, -1.164e-09, -0.2288), (-0.01878, -1.164e-09, -0.2107), (-0.01888, -1.164e-09, -0.1927), (-0.01897, -1.164e-09, -0.1746), (-0.01907, -1.164e-09, -0.1565), (-0.01916, -1.164e-09, -0.1384), (-0.01926, -1.164e-09, -0.1203), (-0.01935, -1.164e-09, -0.1023), (-0.01945, -1.164e-09, -0.0842), (-0.01954, -1.164e-09, -0.06612), (-0.009993, -0.006096, -0.2468), (-0.01612, -0.00958, -0.2288), (-0.01622, -0.00958, -0.2107), (-0.01631, -0.00958, -0.1926), (-0.01641, -0.00958, -0.1745), (-0.0165, -0.00958, -0.1565), (-0.0166, -0.00958, -0.1384), (-0.01669, -0.00958, -0.1203), (-0.01679, -0.00958, -0.1022), (-0.01688, -0.00958, -0.08416), (-0.01697, -0.00958, -0.06609), (-0.005531, -0.01056, -0.2467), (-0.009109, -0.01659, -0.2287), (-0.009204, -0.01659, -0.2106), (-0.009299, -0.01659, -0.1925), (-0.009393, -0.01659, -0.1745), (-0.009488, -0.01659, -0.1564), (-0.009583, -0.01659, -0.1383), (-0.009678, -0.01659, -0.1202), (-0.009772, -0.01659, -0.1022), (-0.009867, -0.01659, -0.08408), (-0.009962, -0.01659, -0.06601), (0.0005653, -0.01219, -0.2467), (0.0004706, -0.01916, -0.2286), (0.0003759, -0.01916, -0.2105), (0.0002812, -0.01916, -0.1924), (0.0001865, -0.01916, -0.1743), (9.183e-05, -0.01916, -0.1563), (-2.872e-06, -0.01916, -0.1382), (-9.757e-05, -0.01916, -0.1201), (-0.0001923, -0.01916, -0.102), (-0.000287, -0.01916, -0.08397), (-0.0003817, -0.01916, -0.06589), (0.006661, -0.01056, -0.2466), (0.01005, -0.01659, -0.2285), (0.009956, -0.01659, -0.2104), (0.009861, -0.01659, -0.1923), (0.009767, -0.01659, -0.1742), (0.009672, -0.01659, -0.1562), (0.009577, -0.01659, -0.1381), (0.009482, -0.01659, -0.12), (0.009388, -0.01659, -0.1019), (0.009293, -0.01659, -0.08386), (0.009198, -0.01659, -0.06578), (0.01112, -0.006096, -0.2465), (0.01706, -0.00958, -0.2284), (0.01697, -0.00958, -0.2103), (0.01687, -0.00958, -0.1922), (0.01678, -0.00958, -0.1742), (0.01668, -0.00958, -0.1561), (0.01659, -0.00958, -0.138), (0.0165, -0.00958, -0.1199), (0.0164, -0.00958, -0.1018), (0.01631, -0.00958, -0.08377), (0.01621, -0.00958, -0.0657), (0.01276, -1.277e-09, -0.2465), (0.01963, -1.164e-09, -0.2284), (0.01954, -1.164e-09, -0.2103), (0.01944, -1.164e-09, -0.1922), (0.01935, -1.164e-09, -0.1741), (0.01925, -1.164e-09, -0.156), (0.01916, -1.164e-09, -0.138), (0.01906, -1.164e-09, -0.1199), (0.01897, -1.164e-09, -0.1018), (0.01887, -1.164e-09, -0.08374), (0.01878, -1.164e-09, -0.06567), (0.01112, 0.006096, -0.2465), (0.01706, 0.00958, -0.2284), (0.01697, 0.00958, -0.2103), (0.01687, 0.00958, -0.1922), (0.01678, 0.00958, -0.1742), (0.01668, 0.00958, -0.1561), (0.01659, 0.00958, -0.138), (0.0165, 0.00958, -0.1199), (0.0164, 0.00958, -0.1018), (0.01631, 0.00958, -0.08377), (0.01621, 0.00958, -0.0657), (0.006661, 0.01056, -0.2466), (0.01005, 0.01659, -0.2285), (0.009956, 0.01659, -0.2104), (0.009861, 0.01659, -0.1923), (0.009767, 0.01659, -0.1742), (0.009672, 0.01659, -0.1562), (0.009577, 0.01659, -0.1381), (0.009482, 0.01659, -0.12), (0.009388, 0.01659, -0.1019), (0.009293, 0.01659, -0.08386), (0.009198, 0.01659, -0.06578)], [], [(0, 25, 24, 2), (2, 24, 26, 4), (4, 26, 27, 6), (6, 27, 28, 8), (8, 28, 29, 10), (10, 29, 30, 12), (12, 30, 31, 14), (14, 31, 32, 16), (16, 32, 33, 18), (18, 33, 34, 20), (21, 19, 45, 46), (20, 34, 35, 22), (22, 35, 25, 0), (1, 3, 24, 25), (3, 5, 26, 24), (5, 7, 27, 26), (7, 9, 28, 27), (9, 11, 29, 28), (11, 13, 30, 29), (13, 15, 31, 30), (15, 17, 32, 31), (17, 19, 33, 32), (19, 21, 34, 33), (21, 23, 35, 34), (23, 1, 25, 35), (46, 45, 44, 43, 42, 41, 40, 39, 38, 36, 37, 47), (15, 13, 42, 43), (9, 7, 39, 40), (23, 21, 46, 47), (3, 1, 37, 36), (17, 15, 43, 44), (11, 9, 40, 41), (1, 23, 47, 37), (5, 3, 36, 38), (19, 17, 44, 45), (13, 11, 41, 42), (7, 5, 38, 39), (191, 190, 49, 48), (189, 188, 51, 50), (187, 186, 53, 52), (185, 184, 55, 54), (183, 182, 57, 56), (181, 180, 59, 58), (179, 178, 190, 191), (177, 176, 188, 189), (175, 174, 186, 187), (173, 172, 184, 185), (171, 170, 182, 183), (169, 168, 180, 181), (167, 166, 178, 179), (165, 164, 176, 177), (163, 162, 174, 175), (161, 160, 172, 173), (159, 158, 170, 171), (157, 156, 168, 169), (155, 154, 166, 167), (153, 152, 164, 165), (151, 150, 162, 163), (149, 148, 160, 161), (147, 146, 158, 159), (145, 144, 156, 157), (143, 142, 154, 155), (141, 140, 152, 153), (139, 138, 150, 151), (137, 136, 148, 149), (135, 134, 146, 147), (133, 132, 144, 145), (131, 130, 142, 143), (129, 128, 140, 141), (127, 126, 138, 139), (125, 124, 136, 137), (123, 122, 134, 135), (121, 120, 132, 133), (119, 118, 130, 131), (117, 116, 128, 129), (115, 114, 126, 127), (113, 112, 124, 125), (111, 110, 122, 123), (109, 108, 120, 121), (107, 106, 118, 119), (105, 104, 116, 117), (103, 102, 114, 115), (101, 100, 112, 113), (99, 98, 110, 111), (97, 96, 108, 109), (95, 94, 106, 107), (93, 92, 104, 105), (91, 90, 102, 103), (89, 88, 100, 101), (87, 86, 98, 99), (83, 82, 94, 95), (81, 80, 92, 93), (79, 78, 90, 91), (77, 76, 88, 89), (75, 74, 86, 87), (73, 72, 84, 85), (71, 70, 82, 83), (69, 68, 80, 81), (67, 66, 78, 79), (65, 64, 76, 77), (63, 62, 74, 75), (61, 60, 72, 73), (48, 49, 70, 71), (50, 51, 68, 69), (52, 53, 66, 67), (54, 55, 64, 65), (56, 57, 62, 63), (58, 59, 60, 61), (196, 195, 194, 239), (239, 194, 199, 250), (250, 199, 202, 261), (261, 202, 205, 272), (272, 205, 208, 283), (283, 208, 211, 294), (294, 211, 214, 305), (305, 214, 217, 316), (316, 217, 220, 327), (327, 220, 223, 338), (338, 223, 226, 349), (349, 226, 195, 196), (225, 227, 228, 192), (359, 358, 230, 229), (357, 356, 232, 231), (355, 354, 234, 233), (353, 352, 236, 235), (351, 350, 238, 237), (222, 224, 227, 225), (348, 347, 358, 359), (346, 345, 356, 357), (344, 343, 354, 355), (342, 341, 352, 353), (340, 339, 350, 351), (219, 221, 224, 222), (337, 336, 347, 348), (335, 334, 345, 346), (333, 332, 343, 344), (331, 330, 341, 342), (329, 328, 339, 340), (216, 218, 221, 219), (326, 325, 336, 337), (324, 323, 334, 335), (322, 321, 332, 333), (320, 319, 330, 331), (318, 317, 328, 329), (213, 215, 218, 216), (315, 314, 325, 326), (313, 312, 323, 324), (311, 310, 321, 322), (309, 308, 319, 320), (307, 306, 317, 318), (210, 212, 215, 213), (304, 303, 314, 315), (302, 301, 312, 313), (300, 299, 310, 311), (298, 297, 308, 309), (296, 295, 306, 307), (207, 209, 212, 210), (293, 292, 303, 304), (291, 290, 301, 302), (289, 288, 299, 300), (287, 286, 297, 298), (285, 284, 295, 296), (204, 206, 209, 207), (282, 281, 292, 293), (280, 279, 290, 291), (278, 277, 288, 289), (276, 275, 286, 287), (274, 273, 284, 285), (201, 203, 206, 204), (271, 270, 281, 282), (269, 268, 279, 280), (267, 266, 277, 278), (265, 264, 275, 276), (263, 262, 273, 274), (198, 200, 203, 201), (260, 259, 270, 271), (258, 257, 268, 269), (256, 255, 266, 267), (254, 253, 264, 265), (252, 251, 262, 263), (193, 197, 200, 198), (249, 248, 259, 260), (247, 246, 257, 258), (245, 244, 255, 256), (243, 242, 253, 254), (241, 240, 251, 252), (192, 228, 197, 193), (229, 230, 248, 249), (231, 232, 246, 247), (233, 234, 244, 245), (235, 236, 242, 243), (237, 238, 240, 241), (101, 113, 125, 137, 149, 161, 173, 185, 54, 65, 77, 89), (100, 88, 76, 64, 55, 184, 172, 160, 148, 136, 124, 112), (151, 163, 175, 187, 52, 67, 79, 91, 103, 115, 127, 139), (150, 138, 126, 114, 102, 90, 78, 66, 53, 186, 174, 162), (153, 165, 177, 189, 50, 69, 81, 93, 105, 117, 129, 141), (152, 140, 128, 116, 104, 92, 80, 68, 51, 188, 176, 164), (191, 48, 71, 83, 95, 107, 119, 131, 143, 155, 167, 179), (190, 178, 166, 154, 142, 130, 118, 106, 94, 82, 70, 49), (57, 182, 170, 158, 146, 134, 122, 110, 98, 86, 74, 62), (58, 61, 73, 85, 97, 109, 121, 133, 145, 157, 169, 181), (59, 180, 168, 156, 144, 132, 120, 108, 96, 84, 72, 60), (225, 192, 193, 198, 201, 204, 207, 210, 213, 216, 219, 222), (97, 85, 84, 96), (99, 111, 123, 135, 147, 159, 171, 183, 56, 63, 75, 87)])
me_cylinder_002.polygons.foreach_set('material_index', [0, 0, 0, 0, 0, 0, 0, 0, 0, 0, 0, 0, 0, 0, 0, 0, 0, 0, 0, 0, 0, 0, 0, 0, 0, 0, 0, 0, 0, 0, 0, 0, 0, 0, 0, 0, 0, 1, 1, 1, 1, 1, 1, 1, 1, 1, 1, 1, 1, 1, 1, 1, 1, 1, 1, 1, 1, 1, 1, 1, 1, 1, 1, 1, 1, 1, 1, 1, 1, 1, 1, 1, 1, 1, 1, 1, 1, 1, 1, 1, 1, 1, 1, 1, 1, 1, 1, 1, 1, 1, 1, 1, 1, 1, 1, 1, 1, 1, 1, 1, 1, 1, 1, 1, 1, 1, 1, 1, 1, 1, 1, 1, 1, 1, 1, 1, 1, 1, 1, 1, 1, 1, 1, 1, 1, 1, 1, 1, 1, 1, 1, 1, 1, 1, 1, 1, 1, 1, 1, 1, 1, 1, 1, 1, 1, 1, 1, 1, 1, 1, 1, 1, 1, 1, 1, 1, 1, 1, 1, 1, 1, 1, 1, 1, 1, 1, 1, 1, 1, 1, 1, 1, 1, 1, 1, 1, 1, 1, 1, 1, 1, 1, 1, 1, 1, 1, 1, 1, 1, 1, 1, 1, 1, 1, 1, 1, 1, 1, 1, 1, 1, 1, 1, 1, 1, 1])
_uv = me_cylinder_002.uv_layers.new(name='UVMap')
_uv.uv.foreach_set('vector', [1.0, 0.5, 1.0, 1.0, 0.9167, 1.0, 0.9167, 0.5, 0.9167, 0.5, 0.9167, 1.0, 0.8333, 1.0, 0.8333, 0.5, 0.8333, 0.5, 0.8333, 1.0, 0.75, 1.0, 0.75, 0.5, 0.75, 0.5, 0.75, 1.0, 0.6667, 1.0, 0.6667, 0.5, 0.6667, 0.5, 0.6667, 1.0, 0.5833, 1.0, 0.5833, 0.5, 0.5833, 0.5, 0.5833, 1.0, 0.5, 1.0, 0.5, 0.5, 0.5, 0.5, 0.5, 1.0, 0.4167, 1.0, 0.4167, 0.5, 0.4167, 0.5, 0.4167, 1.0, 0.3333, 1.0, 0.3333, 0.5, 0.3333, 0.5, 0.3333, 1.0, 0.25, 1.0, 0.25, 0.5, 0.25, 0.5, 0.25, 1.0, 0.1667, 1.0, 0.1667, 0.5, 0.1444, 0.3109, 0.1281, 0.25, 0.1281, 0.25, 0.1444, 0.3109, 0.1667, 0.5, 0.1667, 1.0, 0.08333, 1.0, 0.08333, 0.5, 0.08333, 0.5, 0.08333, 1.0, 7.451e-08, 1.0, 7.451e-08, 0.5, 0.25, 0.3719, 0.3109, 0.3556, 0.37, 0.4578, 0.25, 0.49, 0.3109, 0.3556, 0.3556, 0.3109, 0.4578, 0.37, 0.37, 0.4578, 0.3556, 0.3109, 0.3719, 0.25, 0.49, 0.25, 0.4578, 0.37, 0.3719, 0.25, 0.3556, 0.1891, 0.4578, 0.13, 0.49, 0.25, 0.3556, 0.1891, 0.3109, 0.1444, 0.37, 0.04215, 0.4578, 0.13, 0.3109, 0.1444, 0.25, 0.1281, 0.25, 0.01, 0.37, 0.04215, 0.25, 0.1281, 0.1891, 0.1444, 0.13, 0.04215, 0.25, 0.01, 0.1891, 0.1444, 0.1444, 0.1891, 0.04215, 0.13, 0.13, 0.04215, 0.1444, 0.1891, 0.1281, 0.25, 0.01, 0.25, 0.04215, 0.13, 0.1281, 0.25, 0.1444, 0.3109, 0.04215, 0.37, 0.01, 0.25, 0.1444, 0.3109, 0.1891, 0.3556, 0.13, 0.4578, 0.04215, 0.37, 0.1891, 0.3556, 0.25, 0.3719, 0.25, 0.49, 0.13, 0.4578, 0.1444, 0.3109, 0.1281, 0.25, 0.1444, 0.1891, 0.1891, 0.1444, 0.25, 0.1281, 0.3109, 0.1444, 0.3556, 0.1891, 0.3719, 0.25, 0.3556, 0.3109, 0.3109, 0.3556, 0.25, 0.3719, 0.1891, 0.3556, 0.1891, 0.1444, 0.25, 0.1281, 0.25, 0.1281, 0.1891, 0.1444, 0.3556, 0.1891, 0.3719, 0.25, 0.3719, 0.25, 0.3556, 0.1891, 0.1891, 0.3556, 0.1444, 0.3109, 0.1444, 0.3109, 0.1891, 0.3556, 0.3109, 0.3556, 0.25, 0.3719, 0.25, 0.3719, 0.3109, 0.3556, 0.1444, 0.1891, 0.1891, 0.1444, 0.1891, 0.1444, 0.1444, 0.1891, 0.3109, 0.1444, 0.3556, 0.1891, 0.3556, 0.1891, 0.3109, 0.1444, 0.25, 0.3719, 0.1891, 0.3556, 0.1891, 0.3556, 0.25, 0.3719, 0.3556, 0.3109, 0.3109, 0.3556, 0.3109, 0.3556, 0.3556, 0.3109, 0.1281, 0.25, 0.1444, 0.1891, 0.1444, 0.1891, 0.1281, 0.25, 0.25, 0.1281, 0.3109, 0.1444, 0.3109, 0.1444, 0.25, 0.1281, 0.3719, 0.25, 0.3556, 0.3109, 0.3556, 0.3109, 0.3719, 0.25, 0.08333, 0.5385, 0.08333, 0.5769, 7.451e-08, 0.5769, 7.451e-08, 0.5385, 0.08333, 0.6154, 0.08333, 0.6538, 7.451e-08, 0.6538, 7.451e-08, 0.6154, 0.08333, 0.6923, 0.08333, 0.7308, 7.451e-08, 0.7308, 7.451e-08, 0.6923, 0.08333, 0.7692, 0.08333, 0.8077, 7.451e-08, 0.8077, 7.451e-08, 0.7692, 0.08333, 0.8462, 0.08333, 0.8846, 7.451e-08, 0.8846, 7.451e-08, 0.8462, 0.08333, 0.9231, 0.08333, 0.9615, 7.451e-08, 0.9615, 7.451e-08, 0.9231, 0.1667, 0.5385, 0.1667, 0.5769, 0.08333, 0.5769, 0.08333, 0.5385, 0.1667, 0.6154, 0.1667, 0.6538, 0.08333, 0.6538, 0.08333, 0.6154, 0.1667, 0.6923, 0.1667, 0.7308, 0.08333, 0.7308, 0.08333, 0.6923, 0.1667, 0.7692, 0.1667, 0.8077, 0.08333, 0.8077, 0.08333, 0.7692, 0.1667, 0.8462, 0.1667, 0.8846, 0.08333, 0.8846, 0.08333, 0.8462, 0.1667, 0.9231, 0.1667, 0.9615, 0.08333, 0.9615, 0.08333, 0.9231, 0.25, 0.5385, 0.25, 0.5769, 0.1667, 0.5769, 0.1667, 0.5385, 0.25, 0.6154, 0.25, 0.6538, 0.1667, 0.6538, 0.1667, 0.6154, 0.25, 0.6923, 0.25, 0.7308, 0.1667, 0.7308, 0.1667, 0.6923, 0.25, 0.7692, 0.25, 0.8077, 0.1667, 0.8077, 0.1667, 0.7692, 0.25, 0.8462, 0.25, 0.8846, 0.1667, 0.8846, 0.1667, 0.8462, 0.25, 0.9231, 0.25, 0.9615, 0.1667, 0.9615, 0.1667, 0.9231, 0.3333, 0.5385, 0.3333, 0.5769, 0.25, 0.5769, 0.25, 0.5385, 0.3333, 0.6154, 0.3333, 0.6538, 0.25, 0.6538, 0.25, 0.6154, 0.3333, 0.6923, 0.3333, 0.7308, 0.25, 0.7308, 0.25, 0.6923, 0.3333, 0.7692, 0.3333, 0.8077, 0.25, 0.8077, 0.25, 0.7692, 0.3333, 0.8462, 0.3333, 0.8846, 0.25, 0.8846, 0.25, 0.8462, 0.3333, 0.9231, 0.3333, 0.9615, 0.25, 0.9615, 0.25, 0.9231, 0.4167, 0.5385, 0.4167, 0.5769, 0.3333, 0.5769, 0.3333, 0.5385, 0.4167, 0.6154, 0.4167, 0.6538, 0.3333, 0.6538, 0.3333, 0.6154, 0.4167, 0.6923, 0.4167, 0.7308, 0.3333, 0.7308, 0.3333, 0.6923, 0.4167, 0.7692, 0.4167, 0.8077, 0.3333, 0.8077, 0.3333, 0.7692, 0.4167, 0.8462, 0.4167, 0.8846, 0.3333, 0.8846, 0.3333, 0.8462, 0.4167, 0.9231, 0.4167, 0.9615, 0.3333, 0.9615, 0.3333, 0.9231, 0.5, 0.5385, 0.5, 0.5769, 0.4167, 0.5769, 0.4167, 0.5385, 0.5, 0.6154, 0.5, 0.6538, 0.4167, 0.6538, 0.4167, 0.6154, 0.5, 0.6923, 0.5, 0.7308, 0.4167, 0.7308, 0.4167, 0.6923, 0.5, 0.7692, 0.5, 0.8077, 0.4167, 0.8077, 0.4167, 0.7692, 0.5, 0.8462, 0.5, 0.8846, 0.4167, 0.8846, 0.4167, 0.8462, 0.5, 0.9231, 0.5, 0.9615, 0.4167, 0.9615, 0.4167, 0.9231, 0.5833, 0.5385, 0.5833, 0.5769, 0.5, 0.5769, 0.5, 0.5385, 0.5833, 0.6154, 0.5833, 0.6538, 0.5, 0.6538, 0.5, 0.6154, 0.5833, 0.6923, 0.5833, 0.7308, 0.5, 0.7308, 0.5, 0.6923, 0.5833, 0.7692, 0.5833, 0.8077, 0.5, 0.8077, 0.5, 0.7692, 0.5833, 0.8462, 0.5833, 0.8846, 0.5, 0.8846, 0.5, 0.8462, 0.5833, 0.9231, 0.5833, 0.9615, 0.5, 0.9615, 0.5, 0.9231, 0.6667, 0.5385, 0.6667, 0.5769, 0.5833, 0.5769, 0.5833, 0.5385, 0.6667, 0.6154, 0.6667, 0.6538, 0.5833, 0.6538, 0.5833, 0.6154, 0.6667, 0.6923, 0.6667, 0.7308, 0.5833, 0.7308, 0.5833, 0.6923, 0.6667, 0.7692, 0.6667, 0.8077, 0.5833, 0.8077, 0.5833, 0.7692, 0.6667, 0.8462, 0.6667, 0.8846, 0.5833, 0.8846, 0.5833, 0.8462, 0.6667, 0.9231, 0.6667, 0.9615, 0.5833, 0.9615, 0.5833, 0.9231, 0.75, 0.5385, 0.75, 0.5769, 0.6667, 0.5769, 0.6667, 0.5385, 0.75, 0.6154, 0.75, 0.6538, 0.6667, 0.6538, 0.6667, 0.6154, 0.75, 0.6923, 0.75, 0.7308, 0.6667, 0.7308, 0.6667, 0.6923, 0.75, 0.7692, 0.75, 0.8077, 0.6667, 0.8077, 0.6667, 0.7692, 0.75, 0.8462, 0.75, 0.8846, 0.6667, 0.8846, 0.6667, 0.8462, 0.8333, 0.5385, 0.8333, 0.5769, 0.75, 0.5769, 0.75, 0.5385, 0.8333, 0.6154, 0.8333, 0.6538, 0.75, 0.6538, 0.75, 0.6154, 0.8333, 0.6923, 0.8333, 0.7308, 0.75, 0.7308, 0.75, 0.6923, 0.8333, 0.7692, 0.8333, 0.8077, 0.75, 0.8077, 0.75, 0.7692, 0.8333, 0.8462, 0.8333, 0.8846, 0.75, 0.8846, 0.75, 0.8462, 0.8333, 0.9231, 0.8333, 0.9615, 0.75, 0.9615, 0.75, 0.9231, 0.9167, 0.5385, 0.9167, 0.5769, 0.8333, 0.5769, 0.8333, 0.5385, 0.9167, 0.6154, 0.9167, 0.6538, 0.8333, 0.6538, 0.8333, 0.6154, 0.9167, 0.6923, 0.9167, 0.7308, 0.8333, 0.7308, 0.8333, 0.6923, 0.9167, 0.7692, 0.9167, 0.8077, 0.8333, 0.8077, 0.8333, 0.7692, 0.9167, 0.8462, 0.9167, 0.8846, 0.8333, 0.8846, 0.8333, 0.8462, 0.9167, 0.9231, 0.9167, 0.9615, 0.8333, 0.9615, 0.8333, 0.9231, 1.0, 0.5385, 1.0, 0.5769, 0.9167, 0.5769, 0.9167, 0.5385, 1.0, 0.6154, 1.0, 0.6538, 0.9167, 0.6538, 0.9167, 0.6154, 1.0, 0.6923, 1.0, 0.7308, 0.9167, 0.7308, 0.9167, 0.6923, 1.0, 0.7692, 1.0, 0.8077, 0.9167, 0.8077, 0.9167, 0.7692, 1.0, 0.8462, 1.0, 0.8846, 0.9167, 0.8846, 0.9167, 0.8462, 1.0, 0.9231, 1.0, 0.9615, 0.9167, 0.9615, 0.9167, 0.9231, 1.0, 0.9615, 1.0, 1.0, 0.9167, 1.0, 0.9167, 0.9615, 0.9167, 0.9615, 0.9167, 1.0, 0.8333, 1.0, 0.8333, 0.9615, 0.8333, 0.9615, 0.8333, 1.0, 0.75, 1.0, 0.75, 0.9615, 0.75, 0.9615, 0.75, 1.0, 0.6667, 1.0, 0.6667, 0.9615, 0.6667, 0.9615, 0.6667, 1.0, 0.5833, 1.0, 0.5833, 0.9615, 0.5833, 0.9615, 0.5833, 1.0, 0.5, 1.0, 0.5, 0.9615, 0.5, 0.9615, 0.5, 1.0, 0.4167, 1.0, 0.4167, 0.9615, 0.4167, 0.9615, 0.4167, 1.0, 0.3333, 1.0, 0.3333, 0.9615, 0.3333, 0.9615, 0.3333, 1.0, 0.25, 1.0, 0.25, 0.9615, 0.25, 0.9615, 0.25, 1.0, 0.1667, 1.0, 0.1667, 0.9615, 0.1667, 0.9615, 0.1667, 1.0, 0.08333, 1.0, 0.08333, 0.9615, 0.08333, 0.9615, 0.08333, 1.0, 7.451e-08, 1.0, 7.451e-08, 0.9615, 0.08333, 0.5, 0.08333, 0.5385, 7.451e-08, 0.5385, 7.451e-08, 0.5, 0.08333, 0.5769, 0.08333, 0.6154, 7.451e-08, 0.6154, 7.451e-08, 0.5769, 0.08333, 0.6538, 0.08333, 0.6923, 7.451e-08, 0.6923, 7.451e-08, 0.6538, 0.08333, 0.7308, 0.08333, 0.7692, 7.451e-08, 0.7692, 7.451e-08, 0.7308, 0.08333, 0.8077, 0.08333, 0.8462, 7.451e-08, 0.8462, 7.451e-08, 0.8077, 0.08333, 0.8846, 0.08333, 0.9231, 7.451e-08, 0.9231, 7.451e-08, 0.8846, 0.1667, 0.5, 0.1667, 0.5385, 0.08333, 0.5385, 0.08333, 0.5, 0.1667, 0.5769, 0.1667, 0.6154, 0.08333, 0.6154, 0.08333, 0.5769, 0.1667, 0.6538, 0.1667, 0.6923, 0.08333, 0.6923, 0.08333, 0.6538, 0.1667, 0.7308, 0.1667, 0.7692, 0.08333, 0.7692, 0.08333, 0.7308, 0.1667, 0.8077, 0.1667, 0.8462, 0.08333, 0.8462, 0.08333, 0.8077, 0.1667, 0.8846, 0.1667, 0.9231, 0.08333, 0.9231, 0.08333, 0.8846, 0.25, 0.5, 0.25, 0.5385, 0.1667, 0.5385, 0.1667, 0.5, 0.25, 0.5769, 0.25, 0.6154, 0.1667, 0.6154, 0.1667, 0.5769, 0.25, 0.6538, 0.25, 0.6923, 0.1667, 0.6923, 0.1667, 0.6538, 0.25, 0.7308, 0.25, 0.7692, 0.1667, 0.7692, 0.1667, 0.7308, 0.25, 0.8077, 0.25, 0.8462, 0.1667, 0.8462, 0.1667, 0.8077, 0.25, 0.8846, 0.25, 0.9231, 0.1667, 0.9231, 0.1667, 0.8846, 0.3333, 0.5, 0.3333, 0.5385, 0.25, 0.5385, 0.25, 0.5, 0.3333, 0.5769, 0.3333, 0.6154, 0.25, 0.6154, 0.25, 0.5769, 0.3333, 0.6538, 0.3333, 0.6923, 0.25, 0.6923, 0.25, 0.6538, 0.3333, 0.7308, 0.3333, 0.7692, 0.25, 0.7692, 0.25, 0.7308, 0.3333, 0.8077, 0.3333, 0.8462, 0.25, 0.8462, 0.25, 0.8077, 0.3333, 0.8846, 0.3333, 0.9231, 0.25, 0.9231, 0.25, 0.8846, 0.4167, 0.5, 0.4167, 0.5385, 0.3333, 0.5385, 0.3333, 0.5, 0.4167, 0.5769, 0.4167, 0.6154, 0.3333, 0.6154, 0.3333, 0.5769, 0.4167, 0.6538, 0.4167, 0.6923, 0.3333, 0.6923, 0.3333, 0.6538, 0.4167, 0.7308, 0.4167, 0.7692, 0.3333, 0.7692, 0.3333, 0.7308, 0.4167, 0.8077, 0.4167, 0.8462, 0.3333, 0.8462, 0.3333, 0.8077, 0.4167, 0.8846, 0.4167, 0.9231, 0.3333, 0.9231, 0.3333, 0.8846, 0.5, 0.5, 0.5, 0.5385, 0.4167, 0.5385, 0.4167, 0.5, 0.5, 0.5769, 0.5, 0.6154, 0.4167, 0.6154, 0.4167, 0.5769, 0.5, 0.6538, 0.5, 0.6923, 0.4167, 0.6923, 0.4167, 0.6538, 0.5, 0.7308, 0.5, 0.7692, 0.4167, 0.7692, 0.4167, 0.7308, 0.5, 0.8077, 0.5, 0.8462, 0.4167, 0.8462, 0.4167, 0.8077, 0.5, 0.8846, 0.5, 0.9231, 0.4167, 0.9231, 0.4167, 0.8846, 0.5833, 0.5, 0.5833, 0.5385, 0.5, 0.5385, 0.5, 0.5, 0.5833, 0.5769, 0.5833, 0.6154, 0.5, 0.6154, 0.5, 0.5769, 0.5833, 0.6538, 0.5833, 0.6923, 0.5, 0.6923, 0.5, 0.6538, 0.5833, 0.7308, 0.5833, 0.7692, 0.5, 0.7692, 0.5, 0.7308, 0.5833, 0.8077, 0.5833, 0.8462, 0.5, 0.8462, 0.5, 0.8077, 0.5833, 0.8846, 0.5833, 0.9231, 0.5, 0.9231, 0.5, 0.8846, 0.6667, 0.5, 0.6667, 0.5385, 0.5833, 0.5385, 0.5833, 0.5, 0.6667, 0.5769, 0.6667, 0.6154, 0.5833, 0.6154, 0.5833, 0.5769, 0.6667, 0.6538, 0.6667, 0.6923, 0.5833, 0.6923, 0.5833, 0.6538, 0.6667, 0.7308, 0.6667, 0.7692, 0.5833, 0.7692, 0.5833, 0.7308, 0.6667, 0.8077, 0.6667, 0.8462, 0.5833, 0.8462, 0.5833, 0.8077, 0.6667, 0.8846, 0.6667, 0.9231, 0.5833, 0.9231, 0.5833, 0.8846, 0.75, 0.5, 0.75, 0.5385, 0.6667, 0.5385, 0.6667, 0.5, 0.75, 0.5769, 0.75, 0.6154, 0.6667, 0.6154, 0.6667, 0.5769, 0.75, 0.6538, 0.75, 0.6923, 0.6667, 0.6923, 0.6667, 0.6538, 0.75, 0.7308, 0.75, 0.7692, 0.6667, 0.7692, 0.6667, 0.7308, 0.75, 0.8077, 0.75, 0.8462, 0.6667, 0.8462, 0.6667, 0.8077, 0.75, 0.8846, 0.75, 0.9231, 0.6667, 0.9231, 0.6667, 0.8846, 0.8333, 0.5, 0.8333, 0.5385, 0.75, 0.5385, 0.75, 0.5, 0.8333, 0.5769, 0.8333, 0.6154, 0.75, 0.6154, 0.75, 0.5769, 0.8333, 0.6538, 0.8333, 0.6923, 0.75, 0.6923, 0.75, 0.6538, 0.8333, 0.7308, 0.8333, 0.7692, 0.75, 0.7692, 0.75, 0.7308, 0.8333, 0.8077, 0.8333, 0.8462, 0.75, 0.8462, 0.75, 0.8077, 0.8333, 0.8846, 0.8333, 0.9231, 0.75, 0.9231, 0.75, 0.8846, 0.9167, 0.5, 0.9167, 0.5385, 0.8333, 0.5385, 0.8333, 0.5, 0.9167, 0.5769, 0.9167, 0.6154, 0.8333, 0.6154, 0.8333, 0.5769, 0.9167, 0.6538, 0.9167, 0.6923, 0.8333, 0.6923, 0.8333, 0.6538, 0.9167, 0.7308, 0.9167, 0.7692, 0.8333, 0.7692, 0.8333, 0.7308, 0.9167, 0.8077, 0.9167, 0.8462, 0.8333, 0.8462, 0.8333, 0.8077, 0.9167, 0.8846, 0.9167, 0.9231, 0.8333, 0.9231, 0.8333, 0.8846, 1.0, 0.5, 1.0, 0.5385, 0.9167, 0.5385, 0.9167, 0.5, 1.0, 0.5769, 1.0, 0.6154, 0.9167, 0.6154, 0.9167, 0.5769, 1.0, 0.6538, 1.0, 0.6923, 0.9167, 0.6923, 0.9167, 0.6538, 1.0, 0.7308, 1.0, 0.7692, 0.9167, 0.7692, 0.9167, 0.7308, 1.0, 0.8077, 1.0, 0.8462, 0.9167, 0.8462, 0.9167, 0.8077, 1.0, 0.8846, 1.0, 0.9231, 0.9167, 0.9231, 0.9167, 0.8846, 0.6667, 0.7692, 0.5833, 0.7692, 0.5, 0.7692, 0.4167, 0.7692, 0.3333, 0.7692, 0.25, 0.7692, 0.1667, 0.7692, 0.08333, 0.7692, 1.0, 0.7692, 0.9167, 0.7692, 0.8333, 0.7692, 0.75, 0.7692, 0.6667, 0.8077, 0.75, 0.8077, 0.8333, 0.8077, 0.9167, 0.8077, 1.0, 0.8077, 0.08333, 0.8077, 0.1667, 0.8077, 0.25, 0.8077, 0.3333, 0.8077, 0.4167, 0.8077, 0.5, 0.8077, 0.5833, 0.8077, 0.3333, 0.6923, 0.25, 0.6923, 0.1667, 0.6923, 0.08333, 0.6923, 1.0, 0.6923, 0.9167, 0.6923, 0.8333, 0.6923, 0.75, 0.6923, 0.6667, 0.6923, 0.5833, 0.6923, 0.5, 0.6923, 0.4167, 0.6923, 0.3333, 0.7308, 0.4167, 0.7308, 0.5, 0.7308, 0.5833, 0.7308, 0.6667, 0.7308, 0.75, 0.7308, 0.8333, 0.7308, 0.9167, 0.7308, 1.0, 0.7308, 0.08333, 0.7308, 0.1667, 0.7308, 0.25, 0.7308, 0.3333, 0.6154, 0.25, 0.6154, 0.1667, 0.6154, 0.08333, 0.6154, 1.0, 0.6154, 0.9167, 0.6154, 0.8333, 0.6154, 0.75, 0.6154, 0.6667, 0.6154, 0.5833, 0.6154, 0.5, 0.6154, 0.4167, 0.6154, 0.3333, 0.6538, 0.4167, 0.6538, 0.5, 0.6538, 0.5833, 0.6538, 0.6667, 0.6538, 0.75, 0.6538, 0.8333, 0.6538, 0.9167, 0.6538, 1.0, 0.6538, 0.08333, 0.6538, 0.1667, 0.6538, 0.25, 0.6538, 0.08333, 0.5385, 1.0, 0.5385, 0.9167, 0.5385, 0.8333, 0.5385, 0.75, 0.5385, 0.6667, 0.5385, 0.5833, 0.5385, 0.5, 0.5385, 0.4167, 0.5385, 0.3333, 0.5385, 0.25, 0.5385, 0.1667, 0.5385, 0.08333, 0.5769, 0.1667, 0.5769, 0.25, 0.5769, 0.3333, 0.5769, 0.4167, 0.5769, 0.5, 0.5769, 0.5833, 0.5769, 0.6667, 0.5769, 0.75, 0.5769, 0.8333, 0.5769, 0.9167, 0.5769, 1.0, 0.5769, 7.451e-08, 0.8846, 0.08333, 0.8846, 0.1667, 0.8846, 0.25, 0.8846, 0.3333, 0.8846, 0.4167, 0.8846, 0.5, 0.8846, 0.5833, 0.8846, 0.6667, 0.8846, 0.75, 0.8846, 0.8333, 0.8846, 0.9167, 0.8846, 7.451e-08, 0.9231, 0.9167, 0.9231, 0.8333, 0.9231, 0.75, 0.9231, 0.6667, 0.9231, 0.5833, 0.9231, 0.5, 0.9231, 0.4167, 0.9231, 0.3333, 0.9231, 0.25, 0.9231, 0.1667, 0.9231, 0.08333, 0.9231, 7.451e-08, 0.9615, 0.08333, 0.9615, 0.1667, 0.9615, 0.25, 0.9615, 0.3333, 0.9615, 0.4167, 0.9615, 0.5, 0.9615, 0.5833, 0.9615, 0.6667, 0.9615, 0.75, 0.9615, 0.8333, 0.9615, 0.9167, 0.9615, 0.08333, 0.5, 7.451e-08, 0.5, 0.9167, 0.5, 0.8333, 0.5, 0.75, 0.5, 0.6667, 0.5, 0.5833, 0.5, 0.5, 0.5, 0.4167, 0.5, 0.3333, 0.5, 0.25, 0.5, 0.1667, 0.5, 0.6667, 0.9231, 0.75, 0.9231, 0.75, 0.9615, 0.6667, 0.9615, 0.6667, 0.8462, 0.5833, 0.8462, 0.5, 0.8462, 0.4167, 0.8462, 0.3333, 0.8462, 0.25, 0.8462, 0.1667, 0.8462, 0.08333, 0.8462, 1.0, 0.8462, 0.9167, 0.8462, 0.8333, 0.8462, 0.75, 0.8462])
me_cylinder_002.materials.append(mat_menta2)
me_cylinder_002.materials.append(mat_blanco)
me_cylinder_002.materials.append(mat_soporte)
me_cylinder_002.update()

# ---- objects
ob_cylinder_001 = bpy.data.objects.new('Cylinder.001', me_cylinder_001)
ob_cylinder_002 = bpy.data.objects.new('Cylinder.002', me_cylinder_002)

# ---- transforms, parenting, visibility, modifiers, constraints
ob_cylinder_001.location = (-0.002286, -0.0373, -0.006733)
ob_cylinder_001.rotation_euler = (-0.0, -2.781, 1.571)
ob_cylinder_001.scale = (0.314, 0.314, 0.2093)
ob_cylinder_002.location = (-0.002286, -0.04986, -0.003638)
ob_cylinder_002.rotation_euler = (-1.122e-08, -2.558, 1.571)
ob_cylinder_002.scale = (0.314, 0.314, 0.2093)

# ---- collection membership
col_collection.objects.link(ob_cylinder_001)
col_collection.objects.link(ob_cylinder_002)

# ---- scene / render settings (as saved in the file)
scene.frame_start = 1; scene.frame_end = 250; scene.frame_set(1)
scene.render.engine = 'BLENDER_EEVEE_NEXT'
bpy.context.view_layer.update()

# ---- added for rendering (the .blend has no active camera and no usable light): camera, sun
cam_auto = bpy.data.cameras.new('AutoCamera')
cam_auto.lens = 50.0
cam_auto.sensor_width = 36.0
cam_auto.clip_end = 1000.0
ob_auto_camera = bpy.data.objects.new('AutoCamera', cam_auto)
scene.collection.objects.link(ob_auto_camera)
ob_auto_camera.location = (0.182759, -0.228444, 0.193103)
ob_auto_camera.rotation_euler = (1.09748, -7.21219e-08, 0.694738)
scene.camera = ob_auto_camera
light_auto_sun = bpy.data.lights.new('AutoSun', 'SUN')
light_auto_sun.energy = 3.0
light_auto_sun.angle = 0.0523599
ob_auto_sun = bpy.data.objects.new('AutoSun', light_auto_sun)
scene.collection.objects.link(ob_auto_sun)
ob_auto_sun.rotation_euler = (0.872665, 0.174533, 0.523599)
bpy.context.view_layer.update()
